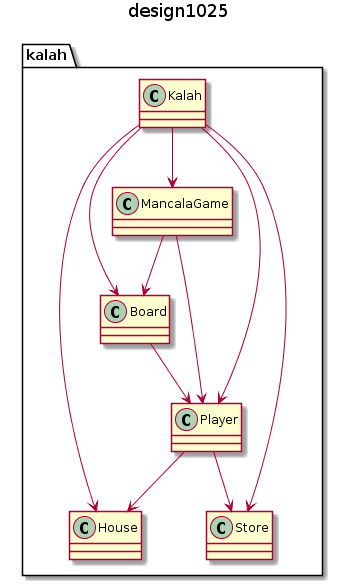

The diagram above was rendered by PlantUML. Its source (embedded in the PNG):
@startuml
title design1025
class kalah.Board
class kalah.House
class kalah.Kalah
class kalah.MancalaGame
class kalah.Player
class kalah.Store

kalah.MancalaGame -->kalah.Player
kalah.MancalaGame -->kalah.Board
kalah.Player -->kalah.House
kalah.Player -->kalah.Store
kalah.Kalah -->kalah.MancalaGame
kalah.Kalah -->kalah.House
kalah.Kalah -->kalah.Store
kalah.Kalah -->kalah.Player
kalah.Kalah -->kalah.Board
kalah.Board -->kalah.Player
@enduml